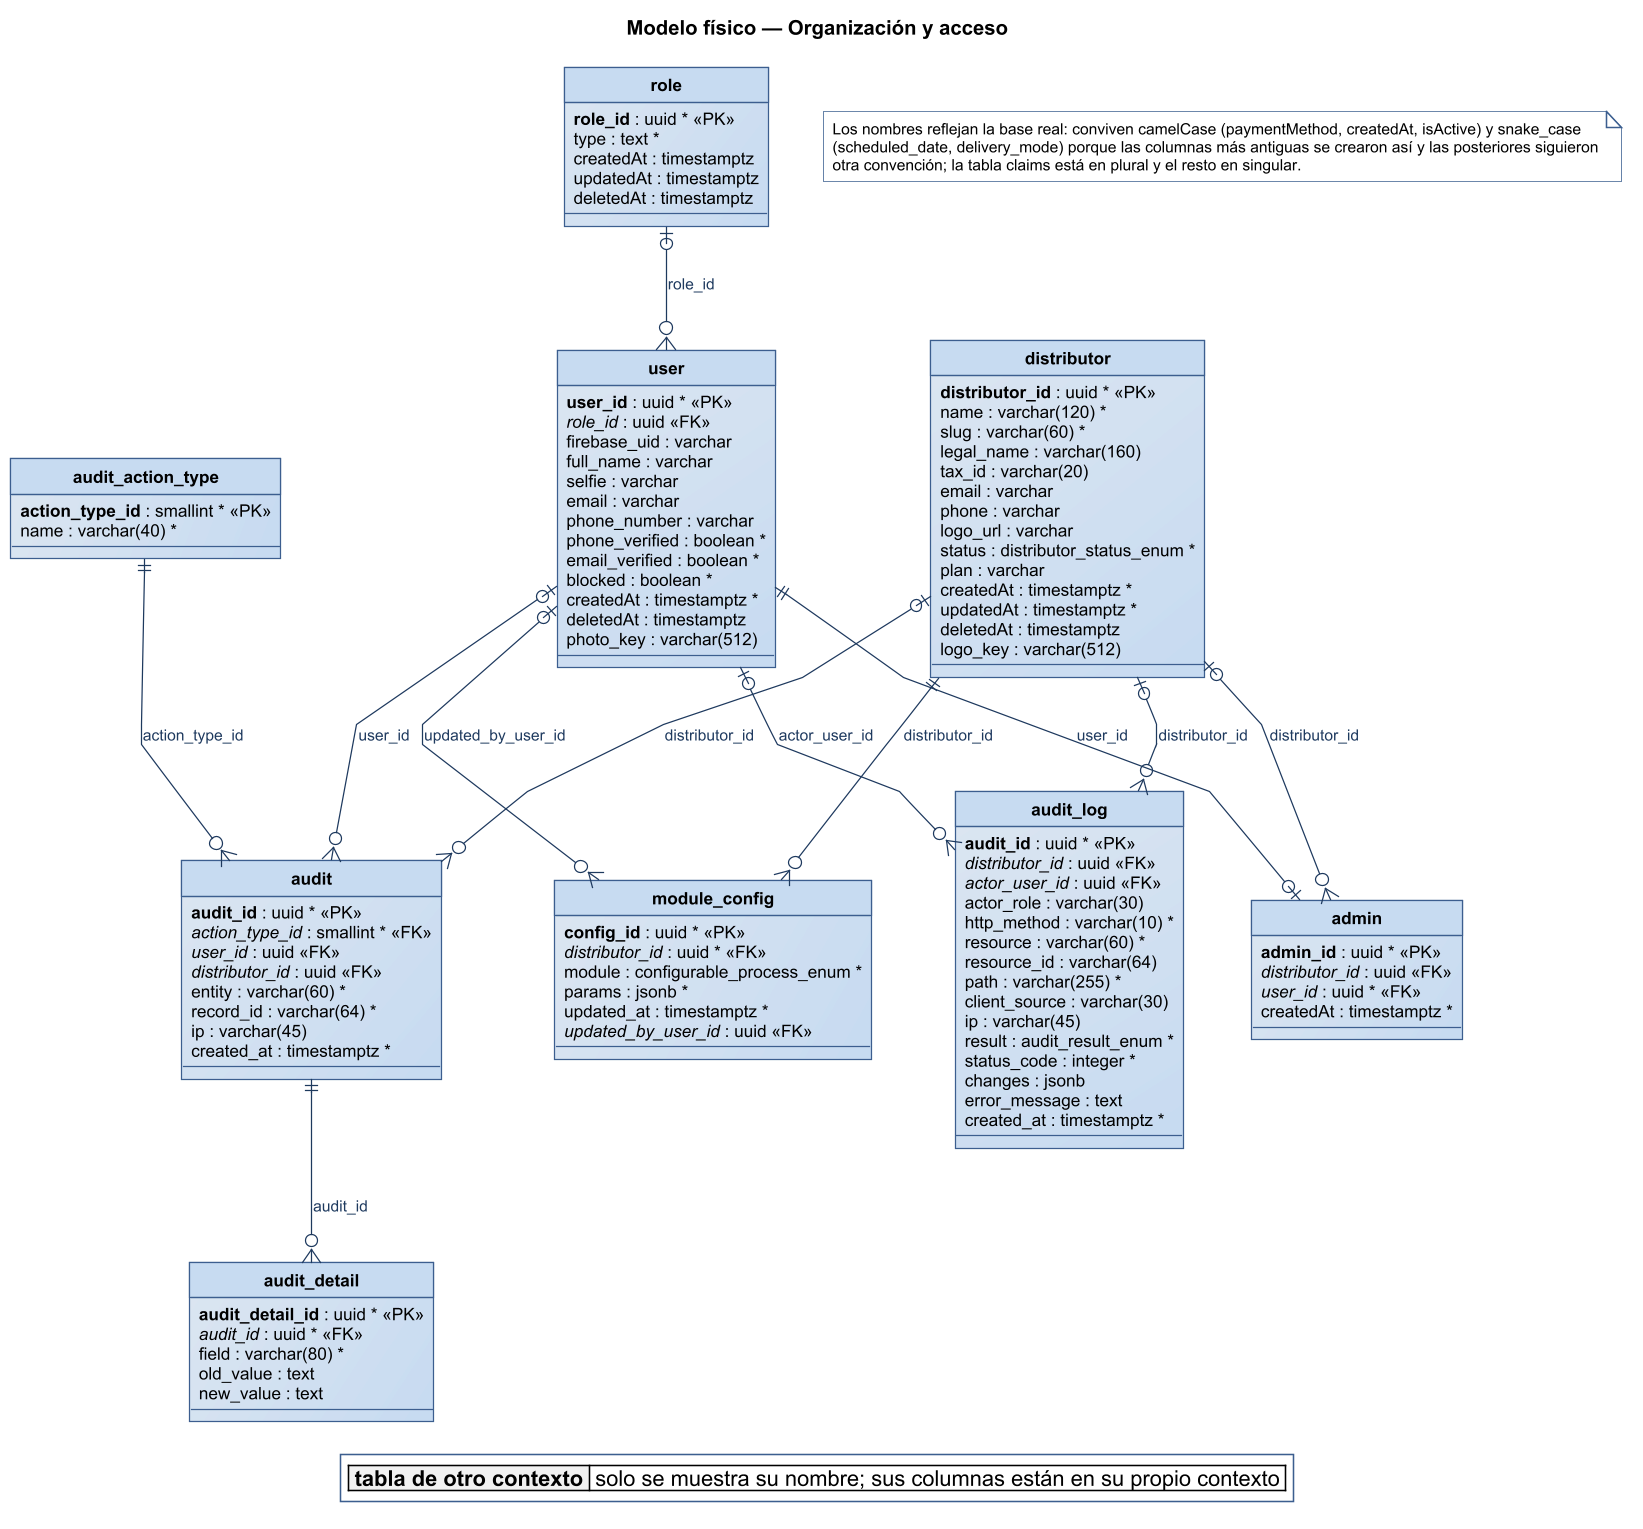

The diagram above was rendered by PlantUML. Its source (embedded in the PNG):
@startuml
title Modelo físico — Organización y acceso
!include ../../estilo-vp.iuml
skinparam entity<<ajena>> {
  BackgroundColor #F1F1F1
  BorderColor #8A97A3
  FontColor #55616C
}
skinparam class<<propuesto>> {
  BorderColor #1F5E8C
  BackgroundColor #FFF6D9
}
skinparam entity<<propuesto>> {
  BorderColor #1F5E8C
  BackgroundColor #FFF6D9
}

hide circle
skinparam linetype polyline

entity "audit_action_type" as e_audit_action_type {
  {field} **action_type_id** : smallint * <<PK>>
  {field} name : varchar(40) *
}
entity "distributor" as e_distributor {
  {field} **distributor_id** : uuid * <<PK>>
  {field} name : varchar(120) *
  {field} slug : varchar(60) *
  {field} legal_name : varchar(160)
  {field} tax_id : varchar(20)
  {field} email : varchar
  {field} phone : varchar
  {field} logo_url : varchar
  {field} status : distributor_status_enum *
  {field} plan : varchar
  {field} createdAt : timestamptz *
  {field} updatedAt : timestamptz *
  {field} deletedAt : timestamptz
  {field} logo_key : varchar(512)
}
entity "role" as e_role {
  {field} **role_id** : uuid * <<PK>>
  {field} type : text *
  {field} createdAt : timestamptz
  {field} updatedAt : timestamptz
  {field} deletedAt : timestamptz
}
entity "user" as e_user {
  {field} **user_id** : uuid * <<PK>>
  {field} //role_id// : uuid <<FK>>
  {field} firebase_uid : varchar
  {field} full_name : varchar
  {field} selfie : varchar
  {field} email : varchar
  {field} phone_number : varchar
  {field} phone_verified : boolean *
  {field} email_verified : boolean *
  {field} blocked : boolean *
  {field} createdAt : timestamptz *
  {field} deletedAt : timestamptz
  {field} photo_key : varchar(512)
}
entity "admin" as e_admin {
  {field} **admin_id** : uuid * <<PK>>
  {field} //distributor_id// : uuid <<FK>>
  {field} //user_id// : uuid * <<FK>>
  {field} createdAt : timestamptz *
}
entity "audit" as e_audit {
  {field} **audit_id** : uuid * <<PK>>
  {field} //action_type_id// : smallint * <<FK>>
  {field} //user_id// : uuid <<FK>>
  {field} //distributor_id// : uuid <<FK>>
  {field} entity : varchar(60) *
  {field} record_id : varchar(64) *
  {field} ip : varchar(45)
  {field} created_at : timestamptz *
}
entity "audit_log" as e_audit_log {
  {field} **audit_id** : uuid * <<PK>>
  {field} //distributor_id// : uuid <<FK>>
  {field} //actor_user_id// : uuid <<FK>>
  {field} actor_role : varchar(30)
  {field} http_method : varchar(10) *
  {field} resource : varchar(60) *
  {field} resource_id : varchar(64)
  {field} path : varchar(255) *
  {field} client_source : varchar(30)
  {field} ip : varchar(45)
  {field} result : audit_result_enum *
  {field} status_code : integer *
  {field} changes : jsonb
  {field} error_message : text
  {field} created_at : timestamptz *
}
entity "module_config" as e_module_config {
  {field} **config_id** : uuid * <<PK>>
  {field} //distributor_id// : uuid * <<FK>>
  {field} module : configurable_process_enum *
  {field} params : jsonb *
  {field} updated_at : timestamptz *
  {field} //updated_by_user_id// : uuid <<FK>>
}
entity "audit_detail" as e_audit_detail {
  {field} **audit_detail_id** : uuid * <<PK>>
  {field} //audit_id// : uuid * <<FK>>
  {field} field : varchar(80) *
  {field} old_value : text
  {field} new_value : text
}

e_role |o--o{ e_user : role_id
e_distributor |o--o{ e_admin : distributor_id
e_user ||--o| e_admin : user_id
e_audit_action_type ||--o{ e_audit : action_type_id
e_distributor |o--o{ e_audit : distributor_id
e_user |o--o{ e_audit : user_id
e_user |o--o{ e_audit_log : actor_user_id
e_distributor |o--o{ e_audit_log : distributor_id
e_distributor ||--o{ e_module_config : distributor_id
e_user |o--o{ e_module_config : updated_by_user_id
e_audit ||--o{ e_audit_detail : audit_id

legend bottom
|<#F1F1F1> **tabla de otro contexto** | solo se muestra su nombre; sus columnas están en su propio contexto |
endlegend
note as N
  Los nombres reflejan la base real: conviven camelCase (paymentMethod, createdAt, isActive) y snake_case
  (scheduled_date, delivery_mode) porque las columnas más antiguas se crearon así y las posteriores siguieron
  otra convención; la tabla claims está en plural y el resto en singular.
end note
@enduml